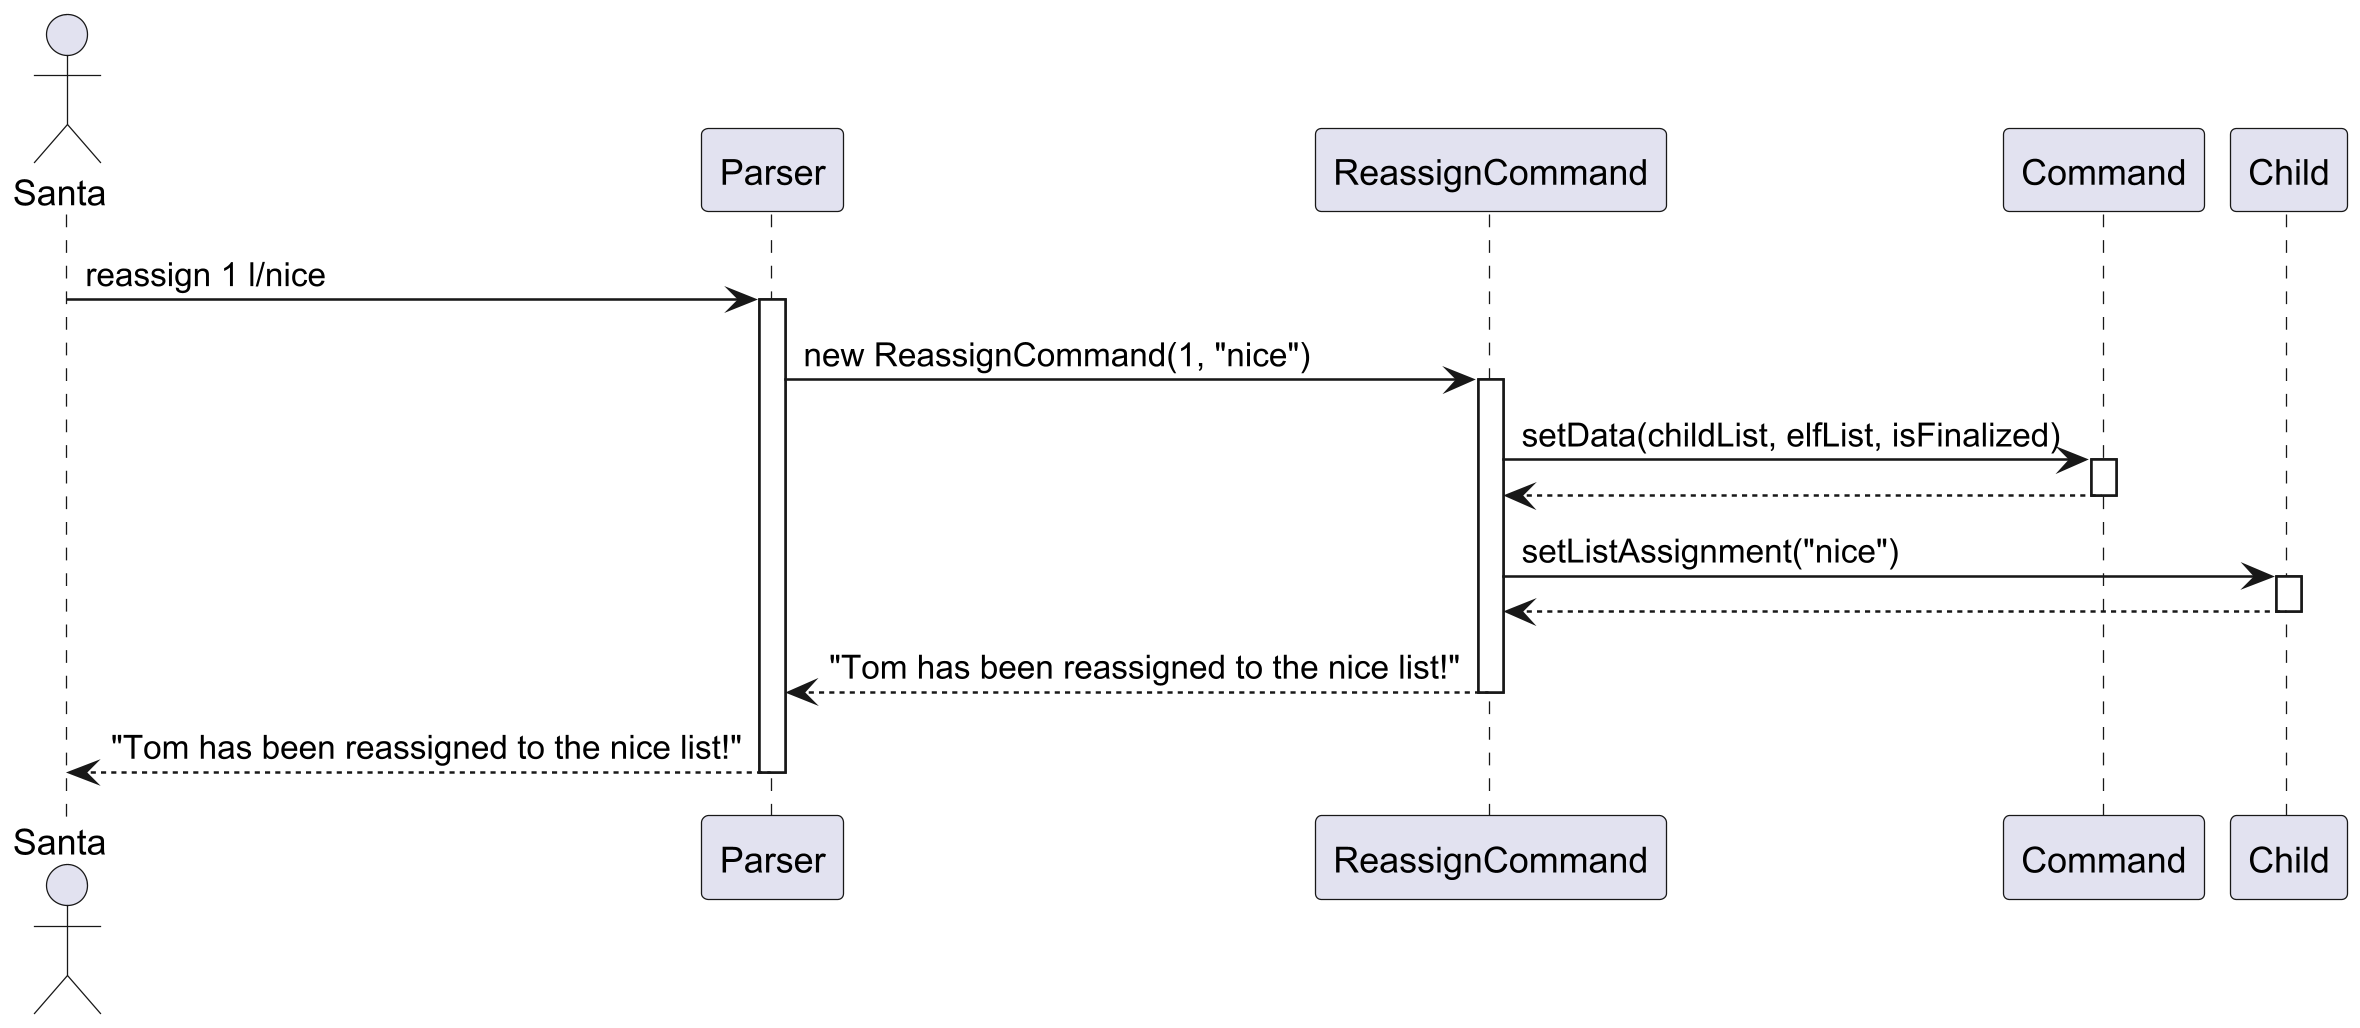

The diagram above was rendered by PlantUML. Its source (embedded in the PNG):
@startuml
skinparam dpi 600
Actor Santa
Santa -> Parser : reassign 1 l/nice
activate Parser

Parser -> ReassignCommand : new ReassignCommand(1, "nice")
activate ReassignCommand

ReassignCommand -> Command : setData(childList, elfList, isFinalized)
activate Command
Command --> ReassignCommand
deactivate Command

ReassignCommand -> Child : setListAssignment("nice")
activate Child
Child --> ReassignCommand
deactivate Child

ReassignCommand --> Parser : "Tom has been reassigned to the nice list!"
deactivate ReassignCommand

Parser --> Santa : "Tom has been reassigned to the nice list!"
deactivate Parser
@enduml